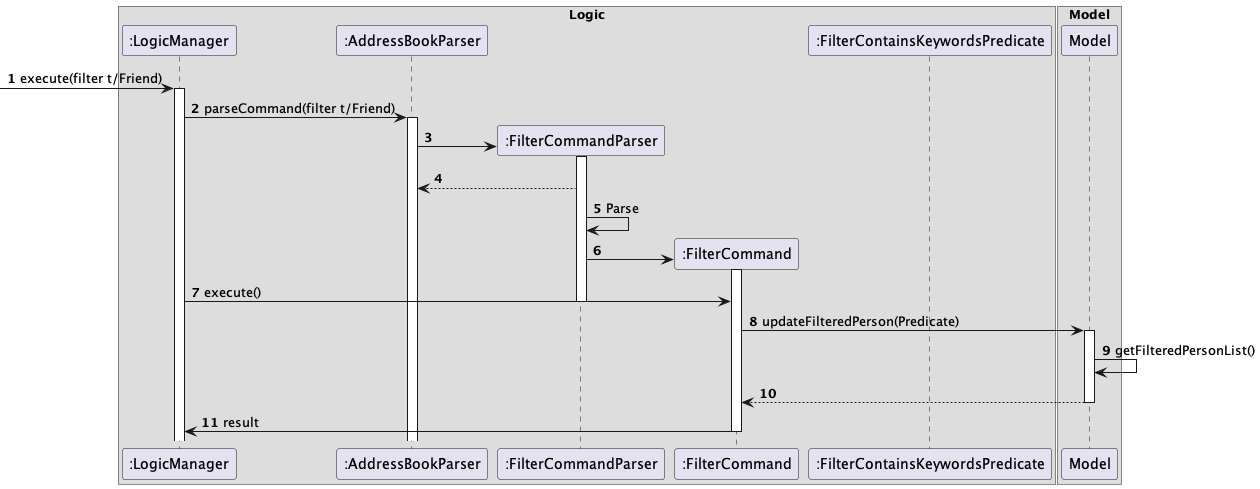

The diagram above was rendered by PlantUML. Its source (embedded in the PNG):
@startuml
'https://plantuml.com/sequence-diagram

box Logic
participant ":LogicManager" as LogicManager
participant ":AddressBookParser" as AddressBookParser
participant ":FilterCommandParser" as FilterCommandParser
participant ":FilterCommand" as FilterCommand
participant ":FilterContainsKeywordsPredicate" as FilterContainsKeywordsPredicate
end box

autonumber
[->LogicManager : execute(filter t/Friend)
activate LogicManager

LogicManager -> AddressBookParser : parseCommand(filter t/Friend)
activate AddressBookParser

create FilterCommandParser
AddressBookParser -> FilterCommandParser:
activate FilterCommandParser

FilterCommandParser --> AddressBookParser
FilterCommandParser -> FilterCommandParser : Parse

create FilterCommand
FilterCommandParser -> FilterCommand
activate FilterCommand
LogicManager -> FilterCommand : execute()
deactivate FilterCommandParser

FilterCommand -> Model : updateFilteredPerson(Predicate)
activate Model
Model -> Model : getFilteredPersonList()
Model --> FilterCommand
deactivate Model
LogicManager <- FilterCommand: result
deactivate FilterCommand

box Model
participant ":Model" as Model
end box
@enduml